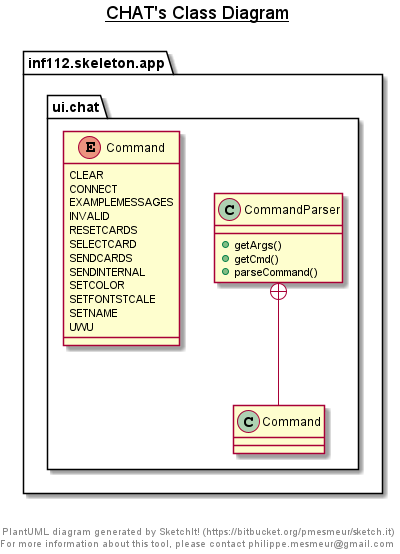

The diagram above was rendered by PlantUML. Its source (embedded in the PNG):
@startuml

title __CHAT's Class Diagram__\n

  namespace inf112.skeleton.app {
    namespace ui.chat {
      class inf112.skeleton.app.ui.chat.CommandParser {
          + getArgs()
          + getCmd()
          + parseCommand()
      }
    }
  }
  

  namespace inf112.skeleton.app {
    namespace ui.chat {
      enum Command {
        CLEAR
        CONNECT
        EXAMPLEMESSAGES
        INVALID
        RESETCARDS
        SELECTCARD
        SENDCARDS
        SENDINTERNAL
        SETCOLOR
        SETFONTSTCALE
        SETNAME
        UWU
      }
    }
  }
  

  inf112.skeleton.app.ui.chat.CommandParser +-down- inf112.skeleton.app.ui.chat.CommandParser.Command


right footer


PlantUML diagram generated by SketchIt! (https://bitbucket.org/pmesmeur/sketch.it)
For more information about this tool, please contact philippe.mesmeur@gmail.com
endfooter

@enduml